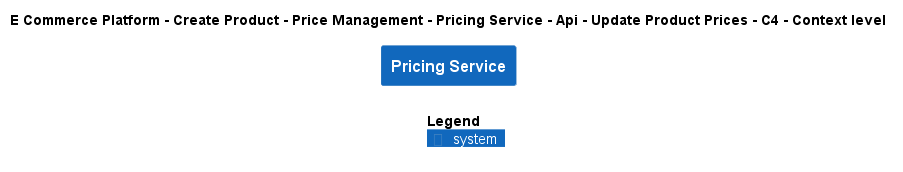

The diagram above was rendered by PlantUML. Its source (embedded in the PNG):
@startuml
!include ..\..\..\..\..\..\..\..\..\.c4s\C4_Context.puml

AddElementTag("c4interflow:lifecycle:new", $bgColor=green, $fontColor=#ffffff, $borderColor=green, $shadowing="False")
AddElementTag("c4interflow:lifecycle:changed", $bgColor=orange, $fontColor=#ffffff, $borderColor=orange, $shadowing="False")
AddElementTag("c4interflow:lifecycle:removed", $bgColor=red, $fontColor=#ffffff, $borderColor=red, $shadowing="False")

AddRelTag("c4interflow:lifecycle:new", $textColor=green, $lineColor=green)
AddRelTag("c4interflow:lifecycle:changed", $textColor=orange, $lineColor=orange)
AddRelTag("c4interflow:lifecycle:removed", $textColor=red, $lineColor=red)

SHOW_PERSON_PORTRAIT()
LAYOUT_TOP_DOWN()

skinparam linetype polyline

title E Commerce Platform - Create Product - Price Management - Pricing Service - Api - Update Product Prices - C4 - Context level

System(ECommercePlatform.CreateProduct.PriceManagement.SoftwareSystems.PricingService, "Pricing Service", "")



SHOW_LEGEND()
@enduml